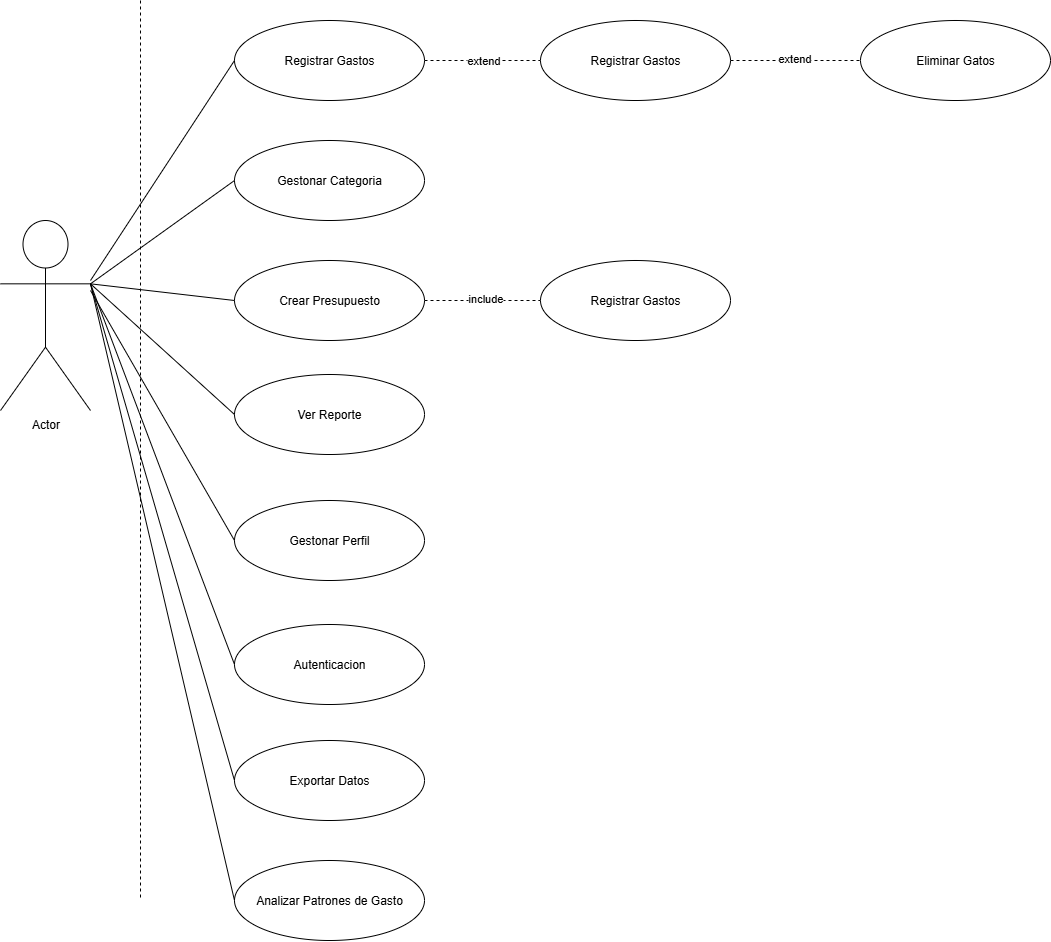

The diagram above was exported from draw.io. Its source (the exported page's mxGraphModel, read from the mxfile embedded in the PNG):
<mxGraphModel dx="1971" dy="-181" grid="1" gridSize="10" guides="1" tooltips="1" connect="1" arrows="1" fold="1" page="1" pageScale="1" pageWidth="827" pageHeight="1169" math="0" shadow="0">
  <root>
    <mxCell id="0" />
    <mxCell id="1" parent="0" />
    <mxCell id="E-Gwt0cnJQyum3ntBKNG-1" value="Actor" style="shape=umlActor;verticalLabelPosition=bottom;verticalAlign=top;html=1;outlineConnect=0;" vertex="1" parent="1">
      <mxGeometry x="180" y="1560" width="90" height="190" as="geometry" />
    </mxCell>
    <mxCell id="E-Gwt0cnJQyum3ntBKNG-2" value="Gestonar Categoria" style="ellipse;whiteSpace=wrap;html=1;" vertex="1" parent="1">
      <mxGeometry x="414" y="1480" width="190" height="80" as="geometry" />
    </mxCell>
    <mxCell id="E-Gwt0cnJQyum3ntBKNG-18" style="edgeStyle=orthogonalEdgeStyle;rounded=0;orthogonalLoop=1;jettySize=auto;html=1;exitX=1;exitY=0.5;exitDx=0;exitDy=0;entryX=0;entryY=0.5;entryDx=0;entryDy=0;dashed=1;endArrow=none;endFill=0;" edge="1" parent="1" source="E-Gwt0cnJQyum3ntBKNG-3" target="E-Gwt0cnJQyum3ntBKNG-17">
      <mxGeometry relative="1" as="geometry" />
    </mxCell>
    <mxCell id="E-Gwt0cnJQyum3ntBKNG-19" value="include" style="edgeLabel;html=1;align=center;verticalAlign=middle;resizable=0;points=[];" vertex="1" connectable="0" parent="E-Gwt0cnJQyum3ntBKNG-18">
      <mxGeometry x="0.0296" y="3" relative="1" as="geometry">
        <mxPoint as="offset" />
      </mxGeometry>
    </mxCell>
    <mxCell id="E-Gwt0cnJQyum3ntBKNG-3" value="Crear Presupuesto" style="ellipse;whiteSpace=wrap;html=1;" vertex="1" parent="1">
      <mxGeometry x="414" y="1600" width="190" height="80" as="geometry" />
    </mxCell>
    <mxCell id="E-Gwt0cnJQyum3ntBKNG-4" value="Gestonar Perfil" style="ellipse;whiteSpace=wrap;html=1;" vertex="1" parent="1">
      <mxGeometry x="414" y="1840" width="190" height="80" as="geometry" />
    </mxCell>
    <mxCell id="E-Gwt0cnJQyum3ntBKNG-5" value="Ver Reporte" style="ellipse;whiteSpace=wrap;html=1;" vertex="1" parent="1">
      <mxGeometry x="414" y="1714" width="190" height="80" as="geometry" />
    </mxCell>
    <mxCell id="E-Gwt0cnJQyum3ntBKNG-6" value="Autenticacion" style="ellipse;whiteSpace=wrap;html=1;" vertex="1" parent="1">
      <mxGeometry x="414" y="1964" width="190" height="80" as="geometry" />
    </mxCell>
    <mxCell id="E-Gwt0cnJQyum3ntBKNG-8" value="Exportar Datos" style="ellipse;whiteSpace=wrap;html=1;" vertex="1" parent="1">
      <mxGeometry x="414" y="2080" width="190" height="80" as="geometry" />
    </mxCell>
    <mxCell id="E-Gwt0cnJQyum3ntBKNG-13" style="edgeStyle=orthogonalEdgeStyle;rounded=0;orthogonalLoop=1;jettySize=auto;html=1;exitX=1;exitY=0.5;exitDx=0;exitDy=0;dashed=1;endArrow=none;endFill=0;" edge="1" parent="1" source="E-Gwt0cnJQyum3ntBKNG-9" target="E-Gwt0cnJQyum3ntBKNG-12">
      <mxGeometry relative="1" as="geometry" />
    </mxCell>
    <mxCell id="E-Gwt0cnJQyum3ntBKNG-14" value="extend" style="edgeLabel;html=1;align=center;verticalAlign=middle;resizable=0;points=[];" vertex="1" connectable="0" parent="E-Gwt0cnJQyum3ntBKNG-13">
      <mxGeometry x="0.0148" y="1" relative="1" as="geometry">
        <mxPoint as="offset" />
      </mxGeometry>
    </mxCell>
    <mxCell id="E-Gwt0cnJQyum3ntBKNG-9" value="Registrar Gastos" style="ellipse;whiteSpace=wrap;html=1;" vertex="1" parent="1">
      <mxGeometry x="414" y="1360" width="190" height="80" as="geometry" />
    </mxCell>
    <mxCell id="E-Gwt0cnJQyum3ntBKNG-10" value="Eliminar Gatos" style="ellipse;whiteSpace=wrap;html=1;" vertex="1" parent="1">
      <mxGeometry x="1040" y="1360" width="190" height="80" as="geometry" />
    </mxCell>
    <mxCell id="E-Gwt0cnJQyum3ntBKNG-11" value="Analizar Patrones de Gasto" style="ellipse;whiteSpace=wrap;html=1;" vertex="1" parent="1">
      <mxGeometry x="414" y="2200" width="190" height="80" as="geometry" />
    </mxCell>
    <mxCell id="E-Gwt0cnJQyum3ntBKNG-15" style="edgeStyle=orthogonalEdgeStyle;rounded=0;orthogonalLoop=1;jettySize=auto;html=1;exitX=1;exitY=0.5;exitDx=0;exitDy=0;entryX=0;entryY=0.5;entryDx=0;entryDy=0;endArrow=none;endFill=0;dashed=1;" edge="1" parent="1" source="E-Gwt0cnJQyum3ntBKNG-12" target="E-Gwt0cnJQyum3ntBKNG-10">
      <mxGeometry relative="1" as="geometry" />
    </mxCell>
    <mxCell id="E-Gwt0cnJQyum3ntBKNG-16" value="extend" style="edgeLabel;html=1;align=center;verticalAlign=middle;resizable=0;points=[];" vertex="1" connectable="0" parent="E-Gwt0cnJQyum3ntBKNG-15">
      <mxGeometry x="-0.033" y="3" relative="1" as="geometry">
        <mxPoint as="offset" />
      </mxGeometry>
    </mxCell>
    <mxCell id="E-Gwt0cnJQyum3ntBKNG-12" value="Registrar Gastos" style="ellipse;whiteSpace=wrap;html=1;" vertex="1" parent="1">
      <mxGeometry x="720" y="1360" width="190" height="80" as="geometry" />
    </mxCell>
    <mxCell id="E-Gwt0cnJQyum3ntBKNG-17" value="Registrar Gastos" style="ellipse;whiteSpace=wrap;html=1;" vertex="1" parent="1">
      <mxGeometry x="720" y="1600" width="190" height="80" as="geometry" />
    </mxCell>
    <mxCell id="E-Gwt0cnJQyum3ntBKNG-21" value="" style="endArrow=none;html=1;rounded=0;entryX=0;entryY=0.5;entryDx=0;entryDy=0;" edge="1" parent="1" target="E-Gwt0cnJQyum3ntBKNG-9">
      <mxGeometry width="50" height="50" relative="1" as="geometry">
        <mxPoint x="270" y="1620" as="sourcePoint" />
        <mxPoint x="320" y="1570" as="targetPoint" />
      </mxGeometry>
    </mxCell>
    <mxCell id="E-Gwt0cnJQyum3ntBKNG-22" value="" style="endArrow=none;html=1;rounded=0;entryX=0;entryY=0.5;entryDx=0;entryDy=0;exitX=1;exitY=0.3333333333333333;exitDx=0;exitDy=0;exitPerimeter=0;" edge="1" parent="1" source="E-Gwt0cnJQyum3ntBKNG-1" target="E-Gwt0cnJQyum3ntBKNG-2">
      <mxGeometry width="50" height="50" relative="1" as="geometry">
        <mxPoint x="270" y="1754" as="sourcePoint" />
        <mxPoint x="414" y="1534" as="targetPoint" />
      </mxGeometry>
    </mxCell>
    <mxCell id="E-Gwt0cnJQyum3ntBKNG-23" value="" style="endArrow=none;html=1;rounded=0;entryX=0;entryY=0.5;entryDx=0;entryDy=0;exitX=1;exitY=0.3333333333333333;exitDx=0;exitDy=0;exitPerimeter=0;" edge="1" parent="1" source="E-Gwt0cnJQyum3ntBKNG-1" target="E-Gwt0cnJQyum3ntBKNG-3">
      <mxGeometry width="50" height="50" relative="1" as="geometry">
        <mxPoint x="350" y="1900" as="sourcePoint" />
        <mxPoint x="494" y="1680" as="targetPoint" />
      </mxGeometry>
    </mxCell>
    <mxCell id="E-Gwt0cnJQyum3ntBKNG-24" value="" style="endArrow=none;html=1;rounded=0;entryX=0;entryY=0.5;entryDx=0;entryDy=0;exitX=1;exitY=0.3333333333333333;exitDx=0;exitDy=0;exitPerimeter=0;" edge="1" parent="1" source="E-Gwt0cnJQyum3ntBKNG-1" target="E-Gwt0cnJQyum3ntBKNG-5">
      <mxGeometry width="50" height="50" relative="1" as="geometry">
        <mxPoint x="330" y="2020" as="sourcePoint" />
        <mxPoint x="474" y="1800" as="targetPoint" />
      </mxGeometry>
    </mxCell>
    <mxCell id="E-Gwt0cnJQyum3ntBKNG-25" value="" style="endArrow=none;html=1;rounded=0;entryX=0;entryY=0.5;entryDx=0;entryDy=0;" edge="1" parent="1" target="E-Gwt0cnJQyum3ntBKNG-4">
      <mxGeometry width="50" height="50" relative="1" as="geometry">
        <mxPoint x="270" y="1630" as="sourcePoint" />
        <mxPoint x="494" y="1910" as="targetPoint" />
      </mxGeometry>
    </mxCell>
    <mxCell id="E-Gwt0cnJQyum3ntBKNG-26" value="" style="endArrow=none;html=1;rounded=0;entryX=0;entryY=0.5;entryDx=0;entryDy=0;exitX=1;exitY=0.3333333333333333;exitDx=0;exitDy=0;exitPerimeter=0;" edge="1" parent="1" source="E-Gwt0cnJQyum3ntBKNG-1" target="E-Gwt0cnJQyum3ntBKNG-6">
      <mxGeometry width="50" height="50" relative="1" as="geometry">
        <mxPoint x="300" y="2190" as="sourcePoint" />
        <mxPoint x="444" y="1970" as="targetPoint" />
      </mxGeometry>
    </mxCell>
    <mxCell id="E-Gwt0cnJQyum3ntBKNG-27" value="" style="endArrow=none;html=1;rounded=0;entryX=0;entryY=0.5;entryDx=0;entryDy=0;exitX=1;exitY=0.3333333333333333;exitDx=0;exitDy=0;exitPerimeter=0;" edge="1" parent="1" source="E-Gwt0cnJQyum3ntBKNG-1" target="E-Gwt0cnJQyum3ntBKNG-8">
      <mxGeometry width="50" height="50" relative="1" as="geometry">
        <mxPoint x="290" y="2210" as="sourcePoint" />
        <mxPoint x="434" y="1990" as="targetPoint" />
      </mxGeometry>
    </mxCell>
    <mxCell id="E-Gwt0cnJQyum3ntBKNG-28" value="" style="endArrow=none;html=1;rounded=0;entryX=0;entryY=0.5;entryDx=0;entryDy=0;exitX=1;exitY=0.3333333333333333;exitDx=0;exitDy=0;exitPerimeter=0;" edge="1" parent="1" source="E-Gwt0cnJQyum3ntBKNG-1" target="E-Gwt0cnJQyum3ntBKNG-11">
      <mxGeometry width="50" height="50" relative="1" as="geometry">
        <mxPoint x="340" y="2270" as="sourcePoint" />
        <mxPoint x="484" y="2050" as="targetPoint" />
      </mxGeometry>
    </mxCell>
    <mxCell id="E-Gwt0cnJQyum3ntBKNG-31" value="" style="endArrow=none;dashed=1;html=1;rounded=0;" edge="1" parent="1">
      <mxGeometry width="50" height="50" relative="1" as="geometry">
        <mxPoint x="320" y="1340" as="sourcePoint" />
        <mxPoint x="320" y="2240" as="targetPoint" />
      </mxGeometry>
    </mxCell>
  </root>
</mxGraphModel>